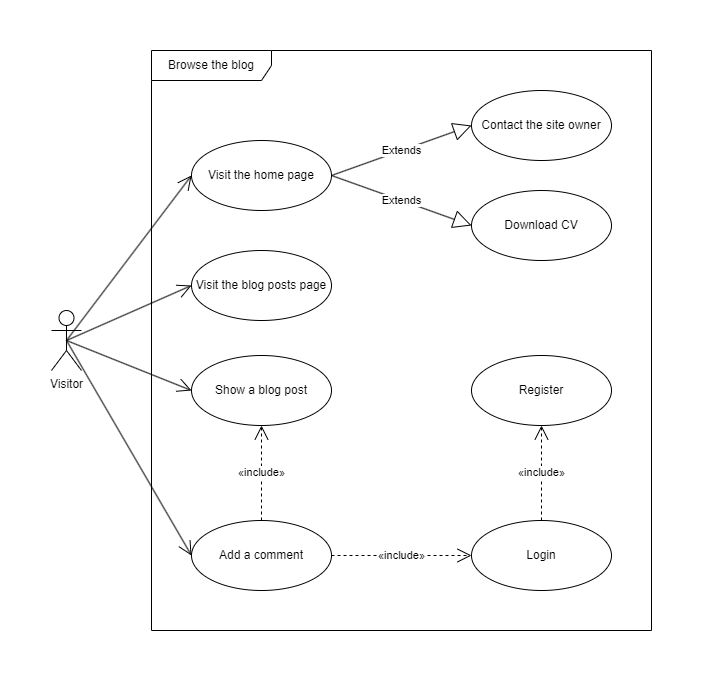

The diagram above was exported from draw.io. Its source (the exported page's mxGraphModel, read from the mxfile embedded in the PNG):
<mxGraphModel dx="1050" dy="668" grid="1" gridSize="10" guides="1" tooltips="1" connect="1" arrows="1" fold="1" page="1" pageScale="1" pageWidth="827" pageHeight="1169" math="0" shadow="0">
  <root>
    <mxCell id="0" />
    <mxCell id="1" parent="0" />
    <mxCell id="moWcaMkwu6MiLEfYAry8-1" value="Visitor" style="shape=umlActor;verticalLabelPosition=bottom;verticalAlign=top;html=1;outlineConnect=0;" parent="1" vertex="1">
      <mxGeometry x="30" y="300" width="30" height="60" as="geometry" />
    </mxCell>
    <mxCell id="moWcaMkwu6MiLEfYAry8-2" value="Visit the home page" style="ellipse;whiteSpace=wrap;html=1;" parent="1" vertex="1">
      <mxGeometry x="170" y="130" width="140" height="70" as="geometry" />
    </mxCell>
    <mxCell id="moWcaMkwu6MiLEfYAry8-3" value="Visit the blog posts page" style="ellipse;whiteSpace=wrap;html=1;" parent="1" vertex="1">
      <mxGeometry x="170" y="240" width="140" height="70" as="geometry" />
    </mxCell>
    <mxCell id="moWcaMkwu6MiLEfYAry8-4" value="Show a blog post" style="ellipse;whiteSpace=wrap;html=1;" parent="1" vertex="1">
      <mxGeometry x="170" y="345" width="140" height="70" as="geometry" />
    </mxCell>
    <mxCell id="moWcaMkwu6MiLEfYAry8-5" value="Add a comment" style="ellipse;whiteSpace=wrap;html=1;" parent="1" vertex="1">
      <mxGeometry x="170" y="510" width="140" height="70" as="geometry" />
    </mxCell>
    <mxCell id="moWcaMkwu6MiLEfYAry8-6" value="Login" style="ellipse;whiteSpace=wrap;html=1;" parent="1" vertex="1">
      <mxGeometry x="450" y="510" width="140" height="70" as="geometry" />
    </mxCell>
    <mxCell id="moWcaMkwu6MiLEfYAry8-7" value="Register" style="ellipse;whiteSpace=wrap;html=1;" parent="1" vertex="1">
      <mxGeometry x="450" y="345" width="140" height="70" as="geometry" />
    </mxCell>
    <mxCell id="moWcaMkwu6MiLEfYAry8-8" value="«include»" style="endArrow=open;endSize=12;dashed=1;html=1;rounded=0;fontFamily=Helvetica;exitX=1;exitY=0.5;exitDx=0;exitDy=0;entryX=0;entryY=0.5;entryDx=0;entryDy=0;" parent="1" source="moWcaMkwu6MiLEfYAry8-5" target="moWcaMkwu6MiLEfYAry8-6" edge="1">
      <mxGeometry width="160" relative="1" as="geometry">
        <mxPoint x="330" y="450" as="sourcePoint" />
        <mxPoint x="490" y="450" as="targetPoint" />
      </mxGeometry>
    </mxCell>
    <mxCell id="moWcaMkwu6MiLEfYAry8-9" value="«include»" style="endArrow=open;endSize=12;dashed=1;html=1;rounded=0;fontFamily=Helvetica;exitX=0.5;exitY=0;exitDx=0;exitDy=0;" parent="1" source="moWcaMkwu6MiLEfYAry8-6" target="moWcaMkwu6MiLEfYAry8-7" edge="1">
      <mxGeometry width="160" relative="1" as="geometry">
        <mxPoint x="470" y="550" as="sourcePoint" />
        <mxPoint x="710" y="554.5" as="targetPoint" />
      </mxGeometry>
    </mxCell>
    <mxCell id="moWcaMkwu6MiLEfYAry8-10" value="" style="endArrow=open;endFill=1;endSize=12;html=1;rounded=0;exitX=0.5;exitY=0.5;exitDx=0;exitDy=0;exitPerimeter=0;entryX=0;entryY=0.5;entryDx=0;entryDy=0;" parent="1" source="moWcaMkwu6MiLEfYAry8-1" target="moWcaMkwu6MiLEfYAry8-2" edge="1">
      <mxGeometry width="160" relative="1" as="geometry">
        <mxPoint x="50" y="239.5" as="sourcePoint" />
        <mxPoint x="210" y="239.5" as="targetPoint" />
      </mxGeometry>
    </mxCell>
    <mxCell id="moWcaMkwu6MiLEfYAry8-11" value="" style="endArrow=open;endFill=1;endSize=12;html=1;rounded=0;entryX=0;entryY=0.5;entryDx=0;entryDy=0;exitX=0.5;exitY=0.5;exitDx=0;exitDy=0;exitPerimeter=0;" parent="1" source="moWcaMkwu6MiLEfYAry8-1" target="moWcaMkwu6MiLEfYAry8-3" edge="1">
      <mxGeometry width="160" relative="1" as="geometry">
        <mxPoint x="40" y="240" as="sourcePoint" />
        <mxPoint x="180" y="145" as="targetPoint" />
      </mxGeometry>
    </mxCell>
    <mxCell id="moWcaMkwu6MiLEfYAry8-12" value="" style="endArrow=open;endFill=1;endSize=12;html=1;rounded=0;entryX=0;entryY=0.5;entryDx=0;entryDy=0;exitX=0.5;exitY=0.5;exitDx=0;exitDy=0;exitPerimeter=0;" parent="1" source="moWcaMkwu6MiLEfYAry8-1" target="moWcaMkwu6MiLEfYAry8-4" edge="1">
      <mxGeometry width="160" relative="1" as="geometry">
        <mxPoint x="45" y="250" as="sourcePoint" />
        <mxPoint x="180" y="245" as="targetPoint" />
      </mxGeometry>
    </mxCell>
    <mxCell id="moWcaMkwu6MiLEfYAry8-13" value="" style="endArrow=open;endFill=1;endSize=12;html=1;rounded=0;entryX=0;entryY=0.5;entryDx=0;entryDy=0;exitX=0.5;exitY=0.5;exitDx=0;exitDy=0;exitPerimeter=0;" parent="1" source="moWcaMkwu6MiLEfYAry8-1" target="moWcaMkwu6MiLEfYAry8-5" edge="1">
      <mxGeometry width="160" relative="1" as="geometry">
        <mxPoint x="45" y="250" as="sourcePoint" />
        <mxPoint x="180" y="345" as="targetPoint" />
      </mxGeometry>
    </mxCell>
    <mxCell id="moWcaMkwu6MiLEfYAry8-14" value="Browse the blog" style="shape=umlFrame;whiteSpace=wrap;html=1;pointerEvents=0;width=120;height=30;" parent="1" vertex="1">
      <mxGeometry x="130" y="40" width="500" height="580" as="geometry" />
    </mxCell>
    <mxCell id="moWcaMkwu6MiLEfYAry8-15" value="«include»" style="endArrow=open;endSize=12;dashed=1;html=1;rounded=0;fontFamily=Helvetica;exitX=0.5;exitY=0;exitDx=0;exitDy=0;entryX=0.5;entryY=1;entryDx=0;entryDy=0;" parent="1" source="moWcaMkwu6MiLEfYAry8-5" target="moWcaMkwu6MiLEfYAry8-4" edge="1">
      <mxGeometry width="160" relative="1" as="geometry">
        <mxPoint x="320" y="565" as="sourcePoint" />
        <mxPoint x="410" y="565" as="targetPoint" />
      </mxGeometry>
    </mxCell>
    <mxCell id="moWcaMkwu6MiLEfYAry8-16" value="Contact the site owner" style="ellipse;whiteSpace=wrap;html=1;" parent="1" vertex="1">
      <mxGeometry x="450" y="80" width="140" height="70" as="geometry" />
    </mxCell>
    <mxCell id="WPwTZM8wVdO-4duNzOSG-1" value="Extends" style="endArrow=block;endSize=16;endFill=0;html=1;rounded=0;exitX=1;exitY=0.5;exitDx=0;exitDy=0;entryX=0;entryY=0.5;entryDx=0;entryDy=0;" parent="1" source="moWcaMkwu6MiLEfYAry8-2" target="moWcaMkwu6MiLEfYAry8-16" edge="1">
      <mxGeometry width="160" relative="1" as="geometry">
        <mxPoint x="360" y="200" as="sourcePoint" />
        <mxPoint x="410" y="190" as="targetPoint" />
      </mxGeometry>
    </mxCell>
    <mxCell id="WPwTZM8wVdO-4duNzOSG-2" value="Download CV" style="ellipse;whiteSpace=wrap;html=1;" parent="1" vertex="1">
      <mxGeometry x="450" y="180" width="140" height="70" as="geometry" />
    </mxCell>
    <mxCell id="WPwTZM8wVdO-4duNzOSG-3" value="Extends" style="endArrow=block;endSize=16;endFill=0;html=1;rounded=0;exitX=1;exitY=0.5;exitDx=0;exitDy=0;entryX=0;entryY=0.5;entryDx=0;entryDy=0;" parent="1" source="moWcaMkwu6MiLEfYAry8-2" target="WPwTZM8wVdO-4duNzOSG-2" edge="1">
      <mxGeometry width="160" relative="1" as="geometry">
        <mxPoint x="320" y="175" as="sourcePoint" />
        <mxPoint x="420" y="145" as="targetPoint" />
      </mxGeometry>
    </mxCell>
  </root>
</mxGraphModel>